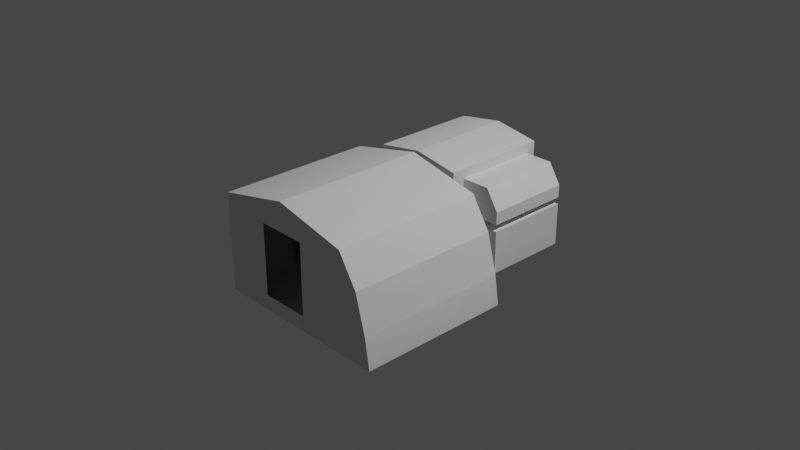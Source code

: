 # Source: Habitat_MK1_g.blend  (saved by Blender 3.1.7; exported with 4.5.12 LTS)
import bpy
from mathutils import Matrix  # noqa: F401  (used for matrix-valued properties, if any)

bpy.ops.wm.read_factory_settings(use_empty=True)
scene = bpy.context.scene
scene.name = 'Scene'

# ---- collections
col_collection = bpy.data.collections.new('Collection'); scene.collection.children.link(col_collection)

# ---- world
world_world = bpy.data.worlds.new('World'); scene.world = world_world
world_world.use_nodes = True; world_world.node_tree.nodes.clear()
_N = world_world.node_tree.nodes; _L = world_world.node_tree.links
n0 = _N.new('ShaderNodeOutputWorld'); n0.name = 'World Output'; n0.location = (300, 300)
n1 = _N.new('ShaderNodeBackground'); n1.name = 'Background'; n1.location = (10, 300)
n1.inputs[0].default_value = (0.05088, 0.05088, 0.05088, 1.0)
_L.new(n1.outputs[0], n0.inputs[0])
n0.is_active_output = True
world_world.color = (0.05088, 0.05088, 0.05088)
world_world.use_sun_shadow = False
world_world.sun_shadow_jitter_overblur = 0.0

# ---- cameras
cam_camera = bpy.data.cameras.new('Camera')
cam_camera.clip_end = 100.0
cam_camera.ortho_scale = 7.314

# ---- lights
light_light = bpy.data.lights.new('Light', 'POINT')
light_light.transmission_factor = 0.0
light_light.energy = 1000.0
light_light.shadow_soft_size = 0.1
light_light.shadow_maximum_resolution = 0.006
light_light.use_absolute_resolution = True

# ---- meshes
me_interior_001 = bpy.data.meshes.new('Interior.001')
me_interior_001.from_pydata([(-0.2717, 0.3578, 1.485), (0.2706, 0.3586, 1.485), (0.2709, -0.4176, 1.485), (-0.2708, -0.4174, 1.485), (0.8124, 0.483, -0.407), (0.95, -0.4052, -1.35), (0.5046, -0.4052, -1.35), (0.5046, 0.05575, -0.407), (0.5046, -0.4052, -0.407), (0.5046, 0.1306, -0.407), (0.9497, 0.1306, -0.407), (0.5046, 0.1306, -1.35), (0.5046, 0.05575, -1.35), (0.5046, 0.483, -0.407), (0.5046, 0.4004, -0.2543), (0.5041, 0.5899, -1.456), (0.5046, 0.483, -1.35), (0.5046, 0.4004, -0.203), (0.9497, 0.2671, -1.35), (0.9497, 0.1306, -1.35), (0.8124, 0.483, -1.35), (0.95, 0.05575, -1.35), (0.95, -0.4052, -0.407), (0.95, 0.05575, -0.407), (0.9497, 0.2671, -0.407), (-0.9538, -0.4052, -1.35), (-0.9538, -0.4052, -0.407), (-0.5084, 0.05575, -0.407), (-0.9538, 0.05575, -0.407), (-0.5084, 0.4004, -0.2543), (-0.5084, -0.4052, -0.407), (-0.5084, -0.4052, -1.35), (-0.5084, 0.5893, -1.456), (0.5041, 0.5899, -0.2543), (-0.8192, 0.4908, 0.7406), (-1.192, -0.5823, -0.203), (-1.025, 0.1551, -0.203), (0.8181, 0.4911, -0.203), (-0.5084, 0.4004, -0.203), (-0.5084, 0.05575, -1.35), (-0.9538, 0.05575, -1.35), (-0.8192, 0.4908, 1.485), (-0.00095, 0.6722, 1.485), (0.8187, 0.491, 1.485), (1.029, 0.1579, 1.485), (1.143, -0.263, 1.485), (1.143, -0.2632, -0.203), (1.029, 0.1576, -0.203), (-0.00095, 0.6722, -0.203), (0.2706, 0.3586, -1.456), (-0.2717, 0.3578, -1.456), (-0.2708, -0.4174, -1.456), (0.2709, -0.4176, -1.456), (-0.00095, 0.6722, -1.456), (0.5045, -0.5823, -1.456), (-1.192, -0.5823, 0.7391), (-0.5084, -0.5823, -0.203), (-0.8191, -0.5823, 0.7383), (-0.8178, -0.5823, 1.485), (-0.5084, -0.5823, -1.456), (-1.143, -0.263, 0.7381), (-1.143, -0.2632, -0.203), (-1.026, 0.1558, 0.7409), (-0.8192, 0.4908, -0.203), (1.192, -0.5823, 1.485), (1.192, -0.5823, -0.203), (0.5045, -0.5823, -0.203), (0.5045, -0.5823, 1.485), (-0.5084, 0.5893, -0.2543), (-0.00095, 0.6722, -0.2543)], [], [(7, 12, 23), (12, 21, 23), (10, 9, 13), (13, 24, 10), (13, 4, 24), (22, 5, 8), (5, 6, 8), (23, 22, 7), (22, 8, 7), (10, 19, 9), (19, 11, 9), (13, 16, 4), (16, 20, 4), (9, 11, 7), (11, 12, 7), (66, 9, 7), (7, 8, 66), (8, 6, 66), (6, 54, 66), (6, 12, 54), (11, 54, 12), (66, 13, 9), (66, 14, 13), (13, 14, 33), (33, 15, 13), (15, 16, 13), (11, 16, 54), (16, 15, 54), (66, 17, 14), (11, 19, 18), (18, 16, 11), (18, 20, 16), (5, 21, 6), (21, 12, 6), (5, 22, 21), (22, 23, 21), (19, 10, 18), (10, 24, 18), (18, 24, 20), (24, 4, 20), (31, 25, 30), (25, 26, 30), (26, 25, 40), (28, 26, 40), (30, 26, 27), (26, 28, 27), (30, 27, 29), (29, 56, 30), (29, 38, 56), (31, 30, 56), (59, 31, 56), (39, 31, 59), (59, 32, 39), (39, 32, 27), (27, 68, 29), (32, 68, 27), (39, 40, 31), (40, 25, 31), (68, 33, 29), (33, 14, 29), (68, 69, 33), (57, 55, 60), (60, 34, 57), (60, 62, 34), (41, 58, 34), (58, 57, 34), (36, 61, 35, 56, 38, 63), (38, 48, 63), (38, 17, 48), (37, 48, 17), (47, 37, 17), (46, 47, 17), (46, 17, 66), (66, 65, 46), (29, 14, 38), (14, 17, 38), (40, 39, 28), (39, 27, 28), (42, 0, 41), (1, 0, 42), (43, 1, 42), (44, 1, 43), (2, 1, 44), (45, 2, 44), (47, 46, 45, 44), (2, 45, 64), (2, 64, 58), (58, 3, 2), (64, 67, 58), (3, 58, 41), (3, 41, 0), (42, 48, 43), (48, 37, 43), (41, 48, 42), (41, 34, 48), (34, 63, 48), (50, 49, 53), (44, 43, 37, 47), (53, 32, 50), (32, 51, 50), (59, 51, 32), (51, 59, 52), (49, 15, 53), (49, 52, 15), (52, 54, 15), (54, 52, 59), (57, 56, 55), (35, 55, 56), (56, 57, 58), (58, 67, 56), (67, 59, 56), (67, 54, 59), (64, 65, 67), (65, 66, 67), (55, 35, 60), (35, 61, 60), (45, 46, 64), (46, 65, 64), (67, 66, 54), (33, 69, 15), (69, 53, 15), (53, 69, 32), (69, 68, 32), (60, 61, 36, 62), (63, 34, 62, 36)])
_uv = me_interior_001.uv_layers.new(name='UVMap')
_uv.uv.foreach_set('vector', [0.2095, 0.0375, 0.2094, 0.1045, 0.1778, 0.03748, 0.2094, 0.1045, 0.1778, 0.1045, 0.1778, 0.03748, 0.2951, 0.2224, 0.3243, 0.2224, 0.3243, 0.2455, 0.3243, 0.2455, 0.2951, 0.2313, 0.2951, 0.2224, 0.3243, 0.2455, 0.3041, 0.2455, 0.2951, 0.2313, 0.145, 0.03747, 0.145, 0.1045, 0.1133, 0.03746, 0.145, 0.1045, 0.1133, 0.1045, 0.1133, 0.03746, 0.1778, 0.03748, 0.145, 0.03747, 0.1778, 0.005806, 0.145, 0.03747, 0.145, 0.005794, 0.1778, 0.005806, 0.2951, 0.2224, 0.2333, 0.2224, 0.2951, 0.1932, 0.2333, 0.2224, 0.2333, 0.1932, 0.2951, 0.1932, 0.2951, 0.2683, 0.2333, 0.2683, 0.2951, 0.2481, 0.2333, 0.2683, 0.2333, 0.2481, 0.2951, 0.2481, 0.3161, 0.3701, 0.1974, 0.3701, 0.3161, 0.3607, 0.1974, 0.3701, 0.1974, 0.3607, 0.3161, 0.3607, 0.3417, 0.2803, 0.3161, 0.3701, 0.3161, 0.3607, 0.3161, 0.3607, 0.3161, 0.3026, 0.3417, 0.2803, 0.3161, 0.3026, 0.1974, 0.3026, 0.3417, 0.2803, 0.1974, 0.3026, 0.1841, 0.2803, 0.3417, 0.2803, 0.1974, 0.3026, 0.1974, 0.3607, 0.1841, 0.2803, 0.1974, 0.3701, 0.1841, 0.2803, 0.1974, 0.3607, 0.3417, 0.2803, 0.3161, 0.4144, 0.3161, 0.3701, 0.3417, 0.2803, 0.3353, 0.404, 0.3161, 0.4144, 0.3161, 0.4144, 0.3353, 0.404, 0.3353, 0.4281, 0.3353, 0.4281, 0.184, 0.4277, 0.3161, 0.4144, 0.184, 0.4277, 0.1974, 0.4144, 0.3161, 0.4144, 0.1974, 0.3701, 0.1974, 0.4144, 0.1841, 0.2803, 0.1974, 0.4144, 0.184, 0.4277, 0.1841, 0.2803, 0.3417, 0.2803, 0.3418, 0.404, 0.3353, 0.404, 0.2041, 0.2224, 0.2333, 0.2224, 0.2333, 0.2313, 0.2333, 0.2313, 0.2041, 0.2455, 0.2041, 0.2224, 0.2333, 0.2313, 0.2242, 0.2455, 0.2041, 0.2455, 0.145, 0.1045, 0.1778, 0.1045, 0.145, 0.1362, 0.1778, 0.1045, 0.1778, 0.1362, 0.145, 0.1362, 0.145, 0.1045, 0.145, 0.03747, 0.1778, 0.1045, 0.145, 0.03747, 0.1778, 0.03748, 0.1778, 0.1045, 0.2333, 0.2224, 0.2951, 0.2224, 0.2333, 0.2313, 0.2951, 0.2224, 0.2951, 0.2313, 0.2333, 0.2313, 0.2333, 0.2313, 0.2951, 0.2313, 0.2333, 0.2481, 0.2951, 0.2313, 0.2951, 0.2481, 0.2333, 0.2481, 0.04219, 0.2688, 0.04219, 0.2432, 0.09625, 0.2688, 0.04219, 0.2432, 0.09625, 0.2432, 0.09625, 0.2688, 0.09625, 0.2432, 0.04219, 0.2432, 0.04219, 0.2168, 0.09625, 0.2168, 0.09625, 0.2432, 0.04219, 0.2168, 0.1218, 0.2432, 0.09625, 0.2432, 0.1218, 0.2168, 0.09625, 0.2432, 0.09625, 0.2168, 0.1218, 0.2168, 0.1421, 0.4049, 0.1421, 0.347, 0.1613, 0.3038, 0.1613, 0.3038, 0.168, 0.4268, 0.1421, 0.4049, 0.1613, 0.3038, 0.1678, 0.3038, 0.168, 0.4268, 0.02389, 0.4049, 0.1421, 0.4049, 0.168, 0.4268, 0.01053, 0.4268, 0.02389, 0.4049, 0.168, 0.4268, 0.0239, 0.347, 0.02389, 0.4049, 0.01053, 0.4268, 0.01053, 0.4268, 0.01055, 0.2804, 0.0239, 0.347, 0.0239, 0.347, 0.01055, 0.2804, 0.1421, 0.347, 0.1421, 0.347, 0.1613, 0.2799, 0.1613, 0.3038, 0.01055, 0.2804, 0.1613, 0.2799, 0.1421, 0.347, 0.01664, 0.2168, 0.04219, 0.2168, 0.01664, 0.2432, 0.04219, 0.2168, 0.04219, 0.2432, 0.01664, 0.2432, 0.4457, 0.5711, 0.5859, 0.5711, 0.4457, 0.5975, 0.5859, 0.5711, 0.5859, 0.5975, 0.4457, 0.5975, 0.4457, 0.5711, 0.4648, 0.5655, 0.5859, 0.5711, 0.8569, 0.3611, 0.9036, 0.3606, 0.8974, 0.401, 0.8974, 0.401, 0.8566, 0.4955, 0.8569, 0.3611, 0.8974, 0.401, 0.8822, 0.4533, 0.8566, 0.4955, 0.7632, 0.4954, 0.7632, 0.3611, 0.8566, 0.4955, 0.7632, 0.3611, 0.8569, 0.3611, 0.8566, 0.4955, 0.03644, 0.1243, 0.02137, 0.07178, 0.01522, 0.03128, 0.1012, 0.03193, 0.1012, 0.1553, 0.06229, 0.1666, 0.1012, 0.1553, 0.1189, 0.1843, 0.06229, 0.1666, 0.1012, 0.1553, 0.2287, 0.1553, 0.1189, 0.1843, 0.268, 0.1666, 0.2116, 0.1843, 0.2287, 0.1553, 0.294, 0.1243, 0.268, 0.1666, 0.2287, 0.1553, 0.309, 0.07177, 0.294, 0.1243, 0.2287, 0.1553, 0.309, 0.07177, 0.2287, 0.1553, 0.2287, 0.03161, 0.2287, 0.03161, 0.3152, 0.03128, 0.309, 0.07177, 0.4457, 0.5975, 0.5859, 0.5975, 0.4457, 0.6047, 0.5859, 0.5975, 0.5859, 0.6047, 0.4457, 0.6047, 0.04219, 0.2168, 0.04219, 0.1913, 0.09625, 0.2168, 0.04219, 0.1913, 0.09625, 0.1913, 0.09625, 0.2168, 0.4287, 0.358, 0.4513, 0.3076, 0.3514, 0.3338, 0.5267, 0.3107, 0.4564, 0.3104, 0.4919, 0.3651, 0.6325, 0.3338, 0.5353, 0.3034, 0.5552, 0.358, 0.6677, 0.2761, 0.5353, 0.3034, 0.6325, 0.3338, 0.5355, 0.1699, 0.5353, 0.3034, 0.6677, 0.2761, 0.6779, 0.2404, 0.5355, 0.1699, 0.6677, 0.2761, 0.294, 0.1243, 0.5657, 0.04889, 0.6779, 0.2404, 0.6677, 0.2761, 0.5355, 0.1699, 0.6883, 0.2044, 0.6967, 0.1491, 0.5266, 0.162, 0.6967, 0.1491, 0.3514, 0.15, 0.3514, 0.15, 0.4572, 0.162, 0.5266, 0.162, 0.6967, 0.1491, 0.5786, 0.1495, 0.3514, 0.15, 0.4483, 0.17, 0.3514, 0.15, 0.3514, 0.3338, 0.4483, 0.17, 0.3514, 0.3338, 0.4483, 0.3028, 0.2498, 0.626, 0.2498, 0.4429, 0.301, 0.626, 0.2498, 0.4429, 0.3009, 0.4427, 0.301, 0.626, 0.118, 0.626, 0.1692, 0.4428, 0.1692, 0.626, 0.118, 0.626, 0.1178, 0.5452, 0.1692, 0.4428, 0.1178, 0.5452, 0.118, 0.4426, 0.1692, 0.4428, 0.6616, 0.4652, 0.707, 0.4654, 0.6844, 0.5005, 0.6677, 0.2761, 0.301, 0.626, 0.268, 0.1666, 0.294, 0.1243, 0.6436, 0.4959, 0.6281, 0.491, 0.6582, 0.4634, 0.6281, 0.491, 0.6564, 0.3745, 0.6563, 0.4603, 0.6281, 0.3616, 0.6564, 0.3745, 0.6281, 0.491, 0.6621, 0.3693, 0.6281, 0.3616, 0.707, 0.3694, 0.7125, 0.4607, 0.7403, 0.4913, 0.7253, 0.496, 0.7125, 0.4607, 0.7127, 0.3745, 0.7403, 0.4913, 0.7127, 0.3745, 0.7405, 0.3614, 0.7403, 0.4913, 0.7405, 0.3614, 0.707, 0.3694, 0.6281, 0.3616, 0.942, 0.2617, 0.9068, 0.153, 0.9851, 0.2621, 0.9857, 0.153, 0.9851, 0.2621, 0.9068, 0.153, 0.9068, 0.153, 0.942, 0.2617, 0.9414, 0.348, 0.9414, 0.348, 0.7886, 0.3471, 0.9068, 0.153, 0.7886, 0.3471, 0.9077, 0.007997, 0.9068, 0.153, 0.7886, 0.3471, 0.7906, 0.007405, 0.9077, 0.007997, 0.7092, 0.3466, 0.7103, 0.1515, 0.7886, 0.3471, 0.7103, 0.1515, 0.7897, 0.152, 0.7886, 0.3471, 0.5556, 0.005769, 0.4373, 0.005748, 0.5555, 0.04844, 0.4373, 0.005748, 0.4373, 0.04842, 0.5555, 0.04844, 0.7725, 0.04891, 0.5657, 0.04889, 0.7724, 0.006154, 0.5657, 0.04889, 0.5656, 0.006144, 0.7724, 0.006154, 0.7886, 0.3471, 0.7897, 0.152, 0.7906, 0.007405, 0.7438, 0.615, 0.7438, 0.5987, 0.8819, 0.6149, 0.7438, 0.5987, 0.8819, 0.5989, 0.8819, 0.6149, 0.8819, 0.5294, 0.7438, 0.5292, 0.8819, 0.513, 0.7438, 0.5292, 0.7438, 0.513, 0.8819, 0.513, 0.5555, 0.04844, 0.4373, 0.04842, 0.03644, 0.1243, 0.8822, 0.4533, 0.118, 0.4426, 0.1178, 0.5452, 0.8822, 0.4533, 0.03644, 0.1243])
me_interior_001.use_remesh_fix_poles = True
me_interior_001.use_remesh_preserve_attributes = False
me_interior_001.update()
me_interior_001.normals_split_custom_set([tuple(v) for v in zip(*[iter([0.0, -1.0, 0.0, 0.0, -1.0, 0.0, 0.0, -1.0, 0.0, 0.0, -1.0, 2.921e-09, 0.0, -1.0, 2.921e-09, 0.0, -1.0, 2.921e-09, 0.0, 0.0, -1.0, 0.0, 0.0, -1.0, 0.0, 0.0, -1.0, 0.0, 0.0, -1.0, 0.0, 0.0, -1.0, 0.0, 0.0, -1.0, 0.0, 0.0, -1.0, 0.0, 0.0, -1.0, 0.0, 0.0, -1.0, 0.0, 1.0, 0.0, 0.0, 1.0, 0.0, 0.0, 1.0, 0.0, 0.0, 1.0, 0.0, 0.0, 1.0, 0.0, 0.0, 1.0, 0.0, 0.0, 0.0, -1.0, 0.0, 0.0, -1.0, 0.0, 0.0, -1.0, 0.0, 0.0, -1.0, 0.0, 0.0, -1.0, 0.0, 0.0, -1.0, 0.0, 1.0, 0.0, 0.0, 1.0, 0.0, 0.0, 1.0, 0.0, 0.0, 1.0, 0.0, 0.0, 1.0, 0.0, 0.0, 1.0, 0.0, 0.0, -1.0, 0.0, 0.0, -1.0, 0.0, 0.0, -1.0, 0.0, 0.0, -1.0, 0.0, 0.0, -1.0, 0.0, 0.0, -1.0, 0.0, -1.0, 0.0, 0.0, -1.0, -0.000349, 0.004396, -1.0, 0.0, 0.0, -1.0, -0.0003634, 0.004395, -1.0, 0.0, 0.0004794, -1.0, 0.0, 0.0, -1.0, 0.0, -0.000495, -1.0, 0.0, -0.000495, -1.0, 0.0, -0.000495, -1.0, 5.561e-05, 0.0001739, -1.0, 0.0002897, -0.000113, -1.0, 0.0, -0.000495, -1.0, -6.421e-05, -0.0002204, -1.0, 0.0005697, 0.0, -1.0, -0.0001625, -0.0002286, -1.0, 0.0005703, -6.555e-11, -1.0, 0.0005703, -6.555e-11, -1.0, 0.0005703, -6.555e-11, -1.0, 0.0, 0.0009475, -1.0, 0.0, 0.0009475, -1.0, 0.0, 0.0009475, -1.0, -0.0003612, 0.00438, -1.0, 0.0, 0.0009475, -1.0, 0.0, 0.0009475, -1.0, 0.0, -0.000495, -1.0, -0.002231, 6.845e-05, -1.0, 0.0, -0.000495, -1.0, 0.0001058, 5.717e-05, -1.0, 0.0001058, 5.717e-05, -1.0, -0.002338, 0.0001448, -1.0, -0.005207, -0.001295, -1.0, -0.00267, -0.001444, -1.0, -0.004395, -0.001387, -1.0, -0.00473, 4.529e-10, -1.0, -0.006104, 0.002635, -1.0, -0.005414, -0.0003473, -1.0, 0.002138, 0.003724, -1.0, 0.002141, 0.003718, -1.0, 0.002266, 0.00016, -1.0, -0.0003612, 0.00438, -1.0, -0.002731, 0.003708, -1.0, 0.0, 0.0009475, -1.0, -0.002275, -0.0006604, -1.0, -0.002251, -0.0006182, -1.0, 0.0007361, -0.003434, -1.0, 0.0001027, 0.0, -1.0, 0.0001027, 0.0, -1.0, 0.0001027, 0.0, 0.0, 0.0, 1.0, 0.0, 0.0, 1.0, 0.0, 0.0, 1.0, -3.8e-07, 0.0, 1.0, -3.8e-07, 0.0, 1.0, -3.8e-07, 0.0, 1.0, 0.0, 0.0, 1.0, 0.0, 0.0, 1.0, 0.0, 0.0, 1.0, 0.0, 0.0, 1.0, 0.0, 0.0, 1.0, 0.0, 0.0, 1.0, 0.0, 0.0, 1.0, 0.0, 0.0, 1.0, 0.0, 0.0, 1.0, -1.0, 0.0, -1.075e-06, -1.0, 0.0, -1.075e-06, -1.0, 0.0, -1.075e-06, -1.0, 0.0, -1.075e-06, -1.0, 0.0, -1.075e-06, -1.0, 0.0, -1.075e-06, -1.0, 0.0, 0.0, -1.0, 0.0, 0.0, -1.0, 0.0, 0.0, -1.0, 0.0, 0.0, -1.0, 0.0, 0.0, -1.0, 0.0, 0.0, -0.8438, -0.5367, 0.0, -0.8438, -0.5367, 0.0, -0.8438, -0.5367, 0.0, -0.8438, -0.5367, 0.0, -0.8438, -0.5367, 0.0, -0.8438, -0.5367, 0.0, 0.0, 1.0, 0.0, 0.7071, 0.7071, 2.894e-05, 0.0, 1.0, 0.0, 0.7071, 0.7071, -1.011e-05, 0.7071, 0.7071, 0.0, 0.0, 1.0, 0.0, 0.7071, 0.7071, 2.352e-06, 0.7071, 0.7071, 0.0, 1.0, 0.0, 0.0, 1.0, 0.0, 0.0, 0.7071, 0.7071, -2.557e-05, 1.0, 0.0, 0.0, 0.0, 0.0, -1.0, 0.0, 0.0, -1.0, 0.0, 0.0, -1.0, 0.0, 0.0, -1.0, 0.0, 0.0, -1.0, 0.0, 0.0, -1.0, 1.0, -0.00103, 0.000394, 1.0, -0.0003364, 0.0005807, 1.0, 0.0, 0.0, 1.0, 0.0, 0.0, 1.0, 0.0, 0.0, 1.0, -0.0005417, -0.0006717, 1.0, -1.417e-08, 0.0, 1.0, 0.0001597, 0.0008967, 1.0, -0.0006927, 0.0005145, 1.0, 0.0009734, -0.001596, 1.0, 0.0008141, 0.0004085, 1.0, 0.0008082, 0.00042, 1.0, 0.0002345, -0.00024, 1.0, 0.0009476, -0.001556, 1.0, 0.0008081, 0.0004201, 1.0, -0.0006388, 0.003976, 1.0, -0.0007567, 0.001279, 1.0, -0.001272, 0.002472, 1.0, -0.0004646, -0.002008, 1.0, 7.825e-05, -0.000473, 1.0, 0.0, 0.0, 1.0, 0.0002532, 0.0005166, 1.0, 0.0, 0.0, 1.0, 0.0006883, 0.0005204, 1.0, -0.0003366, 0.0005806, 1.0, -0.000608, 0.0002841, 1.0, 1.74e-08, 0.0, 1.0, -2.324e-08, 0.0, 1.0, -2.324e-08, 0.0, 1.0, -2.324e-08, 0.0, -2.323e-06, 0.0, 1.0, -2.323e-06, 0.0, 1.0, -2.323e-06, 0.0, 1.0, -2.323e-06, 0.0, 1.0, -2.323e-06, 0.0, 1.0, -2.323e-06, 0.0, 1.0, 3.896e-08, -1.578e-07, -1.0, 3.896e-08, -1.578e-07, -1.0, 3.896e-08, -1.578e-07, -1.0, 0.0, -1.573e-07, -1.0, 0.0, -1.573e-07, -1.0, 0.0, -1.573e-07, -1.0, 4.454e-08, 3.608e-07, -1.0, 4.454e-08, 3.608e-07, -1.0, 4.454e-08, 3.608e-07, -1.0, -0.0009005, 0.001933, -1.0, -0.0009003, 0.001933, -1.0, -0.0009, 0.001933, -1.0, -0.0008681, 0.001985, -1.0, -0.0008682, 0.001987, -1.0, -0.000868, 0.001982, -1.0, -0.0005687, 0.001862, -1.0, -0.000574, 0.001851, -1.0, -0.0005786, 0.001842, -1.0, 1.0, 0.001778, 0.0007135, 1.0, 0.001885, 0.0008723, 1.0, 0.001778, 0.0007135, 1.0, -0.0006051, -0.002717, 1.0, -0.0006052, -0.002717, 1.0, 3.192e-05, -0.001817, -0.01062, 0.001879, 0.9999, -0.01341, 0.004004, 0.9999, -0.006527, -0.0007301, 1.0, -0.004442, -0.001376, 1.0, -0.003445, 0.001327, 1.0, -0.005373, 0.00177, 1.0, -0.003266, 0.00182, 1.0, -0.001291, 9.76e-05, 1.0, -0.004293, 0.002535, 1.0, -0.003177, 0.001784, 1.0, -0.0006707, -0.001694, 1.0, -0.001144, 0.0004939, 1.0, -0.0005972, -0.001465, 1.0, -0.0001715, -0.0008456, 1.0, -0.000104, -0.001867, 1.0, -0.0006636, -0.001489, 1.0, -0.0006438, -0.001445, 1.0, -0.0005907, -0.001672, 1.0, -0.0005953, -0.001309, 1.0, -0.0005954, -0.001309, 1.0, -0.0005999, -0.00172, 1.0, -0.000823, -0.001351, 1.0, -0.0006913, -0.001737, 1.0, -0.001311, -0.001047, 1.0, -0.0006108, -0.001511, 1.0, -0.0004999, -0.001851, 1.0, -0.0006384, -0.0015, 1.0, 0.0, -1.0, 0.0, 0.0, -1.0, 0.0, 0.0, -1.0, 0.0, 0.0, -1.0, 0.0, 0.0, -1.0, 0.0, 0.0, -1.0, 0.0, 0.0, -1.0, 0.0, 0.0, -1.0, 0.0, 0.0, -1.0, 0.0, 0.0, -1.0, 0.0, 0.0, -1.0, 0.0, 0.0, -1.0, 0.0, 0.0002689, 0.001753, -1.0, 0.001301, 0.001205, -1.0, -0.0009431, 0.0007391, -1.0, 8.082e-05, 0.001819, -1.0, 0.0002382, 0.001757, -1.0, -6.979e-06, 0.001773, -1.0, 0.0006703, 0.0008751, -1.0, -0.0006529, 0.001005, -1.0, -0.0002507, 0.00161, -1.0, 0.0007338, 0.0004539, -1.0, 0.0007441, 0.0004369, -1.0, 0.0007323, 0.0004564, -1.0, 0.0008584, -8.928e-05, -1.0, 0.0007389, 0.001004, -1.0, 0.0007581, 0.0004122, -1.0, 0.0008416, 0.0001889, -1.0, 0.0008472, 0.0001621, -1.0, 0.0008392, 0.0001994, -1.0, -0.9651, -0.2618, 0.001393, -0.9501, -0.311, 0.02531, -0.9651, -0.262, 0.0001281, -0.9655, -0.2603, -9.984e-06, 0.000858, 8.909e-05, -1.0, 0.0008542, 0.0001205, -1.0, 0.0008547, 0.0001167, -1.0, -2.928e-05, -0.01174, -0.9999, 0.0009566, -0.0005482, -1.0, -0.001526, -0.00108, -1.0, -0.001431, -0.001127, -1.0, 0.0005736, -0.01231, -0.9999, 0.0005079, -0.01202, -0.9999, 1.0, -9.593e-05, 4.371e-08, -1.0, 0.0, 4.371e-08, -1.0, 9.593e-05, 4.371e-08, -0.001718, -0.0001606, -1.0, -0.001441, -0.001191, -1.0, -0.0009818, 0.0006872, -1.0, -0.001226, 0.0002221, -1.0, -0.0007555, 0.0004166, -1.0, -0.0007656, 0.0003977, -1.0, -0.1614, -0.9869, 8.11e-06, -0.1619, -0.9868, -0.008193, -0.2159, -0.9764, 1.262e-07, -0.1613, -0.9869, 3.189e-06, -0.2159, -0.9764, 3.192e-06, -0.2159, -0.9764, 3.192e-06, 0.2165, -0.9763, 1.264e-07, 0.1606, -0.987, -0.008665, 0.1613, -0.9869, 1.342e-07, 0.2211, -0.9752, 0.002196, 0.2183, -0.9759, 0.001258, 0.1668, -0.9859, -0.01137, 0.2149, -0.9766, -0.000887, 0.2149, -0.9766, -0.0008072, 0.1618, -0.9868, -0.0005841, 0.0004361, 0.002843, 1.0, -4.73e-05, 0.002972, 1.0, 3.466e-05, 0.002876, 1.0, -0.8454, -0.5342, 0.001097, -0.8453, -0.5343, 0.0002435, -0.8447, -0.5353, 0.001307, -0.846, -0.5332, 0.0009057, 0.0005363, 0.002826, 1.0, -0.001869, 0.001927, 1.0, 0.002188, 0.002012, 1.0, -0.002223, 0.001669, 1.0, -0.004428, -0.0008263, 1.0, -0.002538, 0.001132, 1.0, -0.004029, -0.003018, 1.0, -0.004262, -0.001979, 1.0, -0.002114, 0.001655, 1.0, 0.001814, -0.01653, 0.9999, -0.003866, -0.003298, 1.0, -4.481e-05, -0.008772, 1.0, 0.001944, 0.001483, 1.0, 0.001514, 0.00192, 1.0, -0.0005259, 0.00273, 1.0, 0.00205, 0.001331, 1.0, 0.002195, 0.0002004, 1.0, 0.001577, 0.001804, 1.0, 0.002099, -0.0002035, 1.0, 0.001723, -0.001376, 1.0, 0.001613, 0.001837, 1.0, 0.001731, -0.001366, 1.0, -0.001444, -0.008944, 1.0, -0.004229, -0.00273, 1.0, -0.004138, 1.0, -0.001785, -0.001204, 1.0, -0.0003236, -0.0114, 0.9999, -0.002826, -0.007764, 1.0, -0.0001851, -0.0114, 0.9999, -0.002829, -0.001203, 1.0, -0.0003273, -0.00125, 1.0, -0.0003364, -0.004182, 1.0, -0.001802, 0.002205, 1.0, 2.938e-05, 0.002156, 1.0, 7.468e-05, 0.003068, 1.0, -1.483e-05, -0.001204, 1.0, -0.0003219, 0.002588, 1.0, -6.955e-05, 0.002588, 1.0, -6.965e-05, -0.001297, 1.0, -0.0003442, 0.00254, 1.0, -5.884e-05, 0.00254, 1.0, -5.882e-05, 0.00254, 1.0, -5.868e-05, 0.003787, 1.0, -5.153e-05, 0.003787, 1.0, -5.124e-05, 0.003787, 1.0, -1.542e-07, 0.003787, 1.0, -5.199e-05, 0.003308, 1.0, -2.722e-05, 0.003308, 1.0, -1.989e-05, 0.9887, -0.1498, 2.731e-05, 0.9887, -0.1498, 2.747e-05, 0.9782, -0.2075, 0.0001806, 0.9887, -0.15, 2.81e-05, 0.978, -0.2084, 0.0002767, 0.9782, -0.2076, 0.0002109, -0.9741, -0.226, 0.001223, -0.9781, -0.2079, -0.003906, -0.9887, -0.1501, 1.566e-05, -0.9781, -0.2079, -0.003907, -0.9887, -0.15, 7.301e-06, -0.9887, -0.1499, 8e-06, -0.0002397, 1.0, 4.753e-05, -0.0004793, 1.0, -4.802e-05, -0.001007, 1.0, 0.0001436, -0.1696, -0.9855, -0.001093, -0.1165, -0.9932, -0.001395, -0.1692, -0.9856, -0.002935, -0.1002, -0.9949, 0.01383, -0.09878, -0.9951, 2.08e-07, -0.1522, -0.9883, 0.002752, 0.09929, -0.9951, 0.0002369, 0.1009, -0.9948, 0.01372, 0.1529, -0.9882, 0.002737, 0.1172, -0.9931, -0.001545, 0.1702, -0.9854, -0.001099, 0.1698, -0.9855, -0.002978, 0.9483, -0.3158, -0.03131, 0.9612, -0.2695, 0.05876, 0.9654, -0.2609, -0.004247, 0.9579, -0.2865, -0.01762, 0.8521, -0.5233, -0.001087, 0.8511, -0.525, 0.002012, 0.8609, -0.5084, -0.01652, 0.8492, -0.528, -0.009134])] * 3)])

# ---- objects
ob_light = bpy.data.objects.new('Light', light_light)
ob_camera = bpy.data.objects.new('Camera', cam_camera)
ob_shellcollider = bpy.data.objects.new('shellCollider', me_interior_001)
ob_freeiva = bpy.data.objects.new('FreeIva', None)

# ---- transforms, parenting, visibility, modifiers, constraints
ob_light.location = (4.076, 1.005, 5.904)
ob_light.rotation_euler = (0.6503, 0.05522, 1.866)
ob_light.lock_rotations_4d = False
ob_light.empty_display_type = 'ARROWS'
ob_light.color = (0.0, 0.0, 0.0, 0.0)
ob_light.lineart.crease_threshold = 0.0
ob_camera.location = (7.359, -6.926, 4.958)
ob_camera.rotation_euler = (1.109, 0.0, 0.8149)
ob_camera.lock_rotations_4d = False
ob_camera.empty_display_type = 'ARROWS'
ob_camera.color = (0.0, 0.0, 0.0, 0.0)
ob_camera.display_type = 'WIRE'
ob_camera.lineart.crease_threshold = 0.0
ob_shellcollider.parent = ob_freeiva
ob_shellcollider.location = (0.0, 0.0, 0.0)
ob_shellcollider.rotation_mode = 'QUATERNION'
ob_shellcollider.rotation_quaternion = (0.7071, 0.7071, 0.0, 0.0)
ob_shellcollider.scale = (1.0, 1.0, 1.0)
ob_freeiva.location = (0.0, 0.0, 0.0)

# ---- collection membership
col_collection.objects.link(ob_light)
col_collection.objects.link(ob_camera)
col_collection.objects.link(ob_shellcollider)
col_collection.objects.link(ob_freeiva)

# ---- scene / render settings (as saved in the file)
scene.camera = ob_camera
scene.frame_start = 1; scene.frame_end = 250; scene.frame_set(1)
scene.render.engine = 'BLENDER_EEVEE_NEXT'
scene.cycles.sampling_pattern = 'TABULATED_SOBOL'
scene.cycles.use_light_tree = False
scene.view_settings.view_transform = 'Filmic'
bpy.context.view_layer.update()
